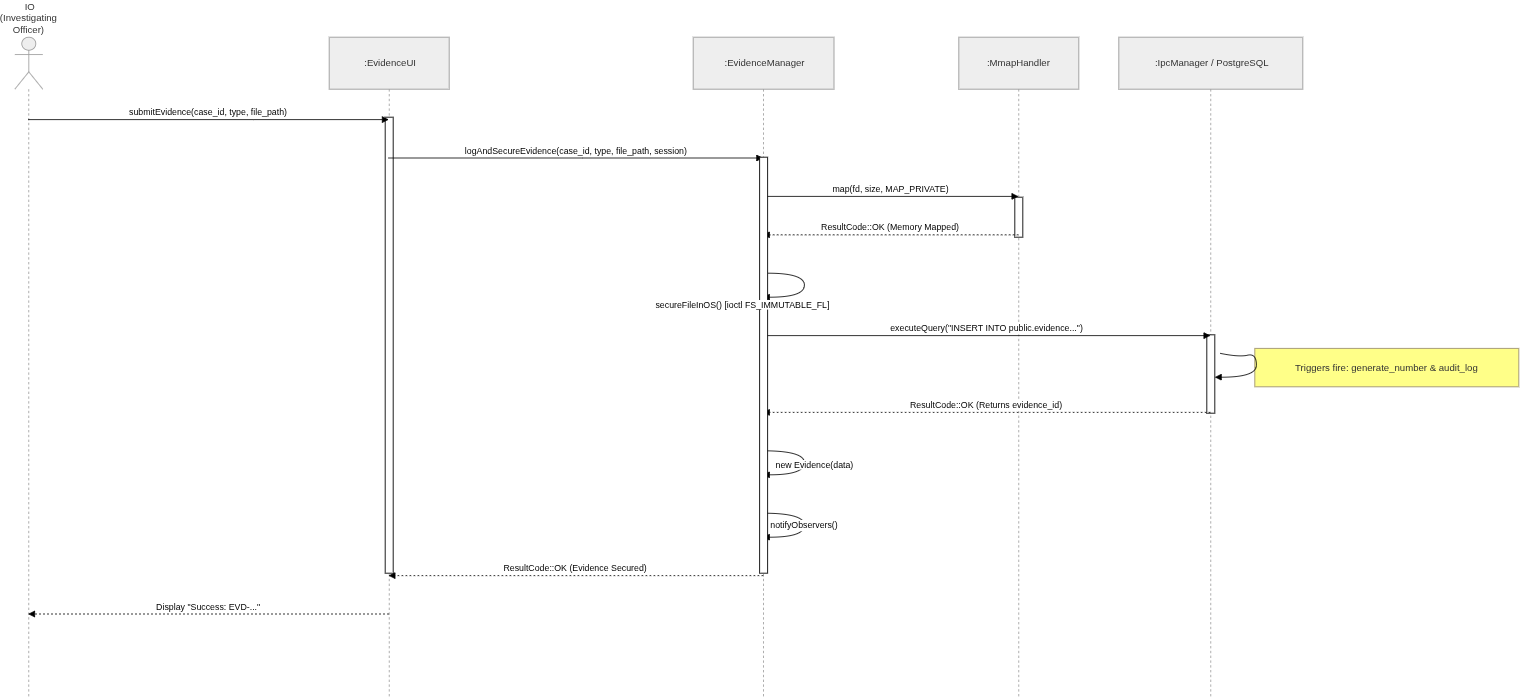

The diagram above was exported from draw.io. Its source (the exported page's mxGraphModel, read from the mxfile embedded in the PNG):
<mxGraphModel dx="2267" dy="1892" grid="1" gridSize="10" guides="1" tooltips="1" connect="1" arrows="1" fold="1" page="1" pageScale="1" pageWidth="827" pageHeight="1169" math="0" shadow="0">
  <root>
    <mxCell id="0" />
    <mxCell id="1" parent="0" />
    <mxCell id="2" parent="1" style="shape=umlLifeline;perimeter=lifelinePerimeter;whiteSpace=wrap;container=1;dropTarget=0;collapsible=0;recursiveResize=0;outlineConnect=0;portConstraint=eastwest;newEdgeStyle={&quot;edgeStyle&quot;:&quot;elbowEdgeStyle&quot;,&quot;elbow&quot;:&quot;vertical&quot;,&quot;curved&quot;:0,&quot;rounded&quot;:0};participant=umlActor;verticalAlign=bottom;labelPosition=center;verticalLabelPosition=top;align=center;size=65;fillColor=light-dark(#eeeeee,#1f2020);strokeColor=light-dark(#999999,#cccccc);fontColor=light-dark(#333333,#cccccc);" value=" IO (Investigating Officer)" vertex="1">
      <mxGeometry height="826" width="35" as="geometry" />
    </mxCell>
    <mxCell id="3" parent="1" style="shape=umlLifeline;perimeter=lifelinePerimeter;whiteSpace=wrap;container=1;dropTarget=0;collapsible=0;recursiveResize=0;outlineConnect=0;portConstraint=eastwest;newEdgeStyle={&quot;edgeStyle&quot;:&quot;elbowEdgeStyle&quot;,&quot;elbow&quot;:&quot;vertical&quot;,&quot;curved&quot;:0,&quot;rounded&quot;:0};size=65;fillColor=light-dark(#eeeeee,#1f2020);strokeColor=light-dark(#999999,#cccccc);fontColor=light-dark(#333333,#cccccc);" value=" :EvidenceUI" vertex="1">
      <mxGeometry height="826" width="150" x="393" as="geometry" />
    </mxCell>
    <mxCell id="oClkFQw9fUcxxJYjiFYc-18" parent="3" style="html=1;points=[[0,0,0,0,5],[0,1,0,0,-5],[1,0,0,0,5],[1,1,0,0,-5]];perimeter=orthogonalPerimeter;outlineConnect=0;targetShapes=umlLifeline;portConstraint=eastwest;newEdgeStyle={&quot;curved&quot;:0,&quot;rounded&quot;:0};" value="" vertex="1">
      <mxGeometry height="570" width="10" x="70" y="100" as="geometry" />
    </mxCell>
    <mxCell id="4" parent="1" style="shape=umlLifeline;perimeter=lifelinePerimeter;whiteSpace=wrap;container=1;dropTarget=0;collapsible=0;recursiveResize=0;outlineConnect=0;portConstraint=eastwest;newEdgeStyle={&quot;edgeStyle&quot;:&quot;elbowEdgeStyle&quot;,&quot;elbow&quot;:&quot;vertical&quot;,&quot;curved&quot;:0,&quot;rounded&quot;:0};size=65;fillColor=light-dark(#eeeeee,#1f2020);strokeColor=light-dark(#999999,#cccccc);fontColor=light-dark(#333333,#cccccc);" value=" :EvidenceManager" vertex="1">
      <mxGeometry height="826" width="176" x="848" as="geometry" />
    </mxCell>
    <mxCell id="5" parent="1" style="shape=umlLifeline;perimeter=lifelinePerimeter;whiteSpace=wrap;container=1;dropTarget=0;collapsible=0;recursiveResize=0;outlineConnect=0;portConstraint=eastwest;newEdgeStyle={&quot;edgeStyle&quot;:&quot;elbowEdgeStyle&quot;,&quot;elbow&quot;:&quot;vertical&quot;,&quot;curved&quot;:0,&quot;rounded&quot;:0};size=65;fillColor=light-dark(#eeeeee,#1f2020);strokeColor=light-dark(#999999,#cccccc);fontColor=light-dark(#333333,#cccccc);" value=":MmapHandler" vertex="1">
      <mxGeometry height="826" width="150" x="1180" as="geometry" />
    </mxCell>
    <mxCell id="oClkFQw9fUcxxJYjiFYc-27" parent="5" style="html=1;points=[[0,0,0,0,5],[0,1,0,0,-5],[1,0,0,0,5],[1,1,0,0,-5]];perimeter=orthogonalPerimeter;outlineConnect=0;targetShapes=umlLifeline;portConstraint=eastwest;newEdgeStyle={&quot;curved&quot;:0,&quot;rounded&quot;:0};" value="" vertex="1">
      <mxGeometry height="50" width="10" x="70" y="200" as="geometry" />
    </mxCell>
    <mxCell id="6" parent="1" style="shape=umlLifeline;perimeter=lifelinePerimeter;whiteSpace=wrap;container=1;dropTarget=0;collapsible=0;recursiveResize=0;outlineConnect=0;portConstraint=eastwest;newEdgeStyle={&quot;edgeStyle&quot;:&quot;elbowEdgeStyle&quot;,&quot;elbow&quot;:&quot;vertical&quot;,&quot;curved&quot;:0,&quot;rounded&quot;:0};size=65;fillColor=light-dark(#eeeeee,#1f2020);strokeColor=light-dark(#999999,#cccccc);fontColor=light-dark(#333333,#cccccc);" value=" :IpcManager / PostgreSQL" vertex="1">
      <mxGeometry height="826" width="230" x="1380" as="geometry" />
    </mxCell>
    <mxCell id="oClkFQw9fUcxxJYjiFYc-28" parent="6" style="html=1;points=[[0,0,0,0,5],[0,1,0,0,-5],[1,0,0,0,5],[1,1,0,0,-5]];perimeter=orthogonalPerimeter;outlineConnect=0;targetShapes=umlLifeline;portConstraint=eastwest;newEdgeStyle={&quot;curved&quot;:0,&quot;rounded&quot;:0};" value="" vertex="1">
      <mxGeometry height="98" width="10" x="110" y="372" as="geometry" />
    </mxCell>
    <mxCell id="7" edge="1" parent="1" source="2" style="verticalAlign=bottom;edgeStyle=elbowEdgeStyle;elbow=vertical;curved=0;rounded=0;endArrow=block;" target="3" value="submitEvidence(case_id, type, file_path)">
      <mxGeometry relative="1" as="geometry">
        <Array as="points">
          <mxPoint x="298" y="103" />
        </Array>
      </mxGeometry>
    </mxCell>
    <mxCell id="8" edge="1" parent="1" source="3" style="verticalAlign=bottom;edgeStyle=elbowEdgeStyle;elbow=vertical;curved=0;rounded=0;endArrow=block;" target="4" value="logAndSecureEvidence(case_id, type, file_path, session)">
      <mxGeometry relative="1" as="geometry">
        <Array as="points">
          <mxPoint x="710" y="151" />
        </Array>
      </mxGeometry>
    </mxCell>
    <mxCell id="9" edge="1" parent="1" source="4" style="verticalAlign=bottom;edgeStyle=elbowEdgeStyle;elbow=vertical;curved=0;rounded=0;endArrow=block;" target="5" value="map(fd, size, MAP_PRIVATE)">
      <mxGeometry relative="1" as="geometry">
        <Array as="points">
          <mxPoint x="1104" y="199" />
        </Array>
      </mxGeometry>
    </mxCell>
    <mxCell id="10" edge="1" parent="1" source="5" style="verticalAlign=bottom;edgeStyle=elbowEdgeStyle;elbow=vertical;curved=0;rounded=0;dashed=1;dashPattern=2 3;endArrow=block;" target="4" value="ResultCode::OK (Memory Mapped)">
      <mxGeometry relative="1" as="geometry">
        <Array as="points">
          <mxPoint x="1107" y="247" />
        </Array>
      </mxGeometry>
    </mxCell>
    <mxCell id="11" edge="1" parent="1" source="oClkFQw9fUcxxJYjiFYc-20" style="curved=1;endArrow=block;" target="4" value="">
      <mxGeometry relative="1" as="geometry">
        <Array as="points">
          <mxPoint x="987" y="295" />
          <mxPoint x="987" y="325" />
        </Array>
      </mxGeometry>
    </mxCell>
    <mxCell id="12" edge="1" parent="1" source="4" style="verticalAlign=bottom;edgeStyle=elbowEdgeStyle;elbow=vertical;curved=0;rounded=0;endArrow=block;" target="6" value="executeQuery(&quot;INSERT INTO public.evidence...&quot;)">
      <mxGeometry relative="1" as="geometry">
        <Array as="points">
          <mxPoint x="1224" y="373" />
        </Array>
      </mxGeometry>
    </mxCell>
    <mxCell id="13" edge="1" parent="1" source="6" style="verticalAlign=bottom;edgeStyle=elbowEdgeStyle;elbow=vertical;curved=0;rounded=0;dashed=1;dashPattern=2 3;endArrow=block;" target="4" value="ResultCode::OK (Returns evidence_id)">
      <mxGeometry relative="1" as="geometry">
        <Array as="points">
          <mxPoint x="1227" y="469" />
        </Array>
      </mxGeometry>
    </mxCell>
    <mxCell id="14" edge="1" parent="1" source="4" style="curved=1;endArrow=block;" target="4" value="">
      <mxGeometry relative="1" as="geometry">
        <Array as="points">
          <mxPoint x="987" y="517" />
          <mxPoint x="987" y="547" />
        </Array>
      </mxGeometry>
    </mxCell>
    <mxCell id="15" edge="1" parent="1" source="4" style="curved=1;endArrow=block;" target="4" value="notifyObservers()">
      <mxGeometry relative="1" as="geometry">
        <Array as="points">
          <mxPoint x="987" y="595" />
          <mxPoint x="987" y="625" />
        </Array>
      </mxGeometry>
    </mxCell>
    <mxCell id="16" edge="1" parent="1" source="4" style="verticalAlign=bottom;edgeStyle=elbowEdgeStyle;elbow=vertical;curved=0;rounded=0;dashed=1;dashPattern=2 3;endArrow=block;" target="3" value="ResultCode::OK (Evidence Secured)">
      <mxGeometry relative="1" as="geometry">
        <Array as="points">
          <mxPoint x="713" y="673" />
        </Array>
      </mxGeometry>
    </mxCell>
    <mxCell id="17" edge="1" parent="1" source="3" style="verticalAlign=bottom;edgeStyle=elbowEdgeStyle;elbow=vertical;curved=0;rounded=0;dashed=1;dashPattern=2 3;endArrow=block;" target="2" value="Display &quot;Success: EVD-...&quot;">
      <mxGeometry relative="1" as="geometry">
        <Array as="points">
          <mxPoint x="301" y="721" />
        </Array>
      </mxGeometry>
    </mxCell>
    <mxCell id="18" parent="1" style="fillColor=#ffff88;strokeColor=#9E916F;fontColor=light-dark(#333333,#cccccc);" value="Triggers fire: generate_number &amp; audit_log" vertex="1">
      <mxGeometry height="48" width="330" x="1550" y="389" as="geometry" />
    </mxCell>
    <mxCell id="oClkFQw9fUcxxJYjiFYc-21" edge="1" parent="1" source="4" style="curved=1;endArrow=block;" target="oClkFQw9fUcxxJYjiFYc-20" value="">
      <mxGeometry relative="1" as="geometry">
        <Array as="points" />
        <mxPoint x="935" y="295" as="sourcePoint" />
        <mxPoint x="935" y="325" as="targetPoint" />
      </mxGeometry>
    </mxCell>
    <mxCell id="oClkFQw9fUcxxJYjiFYc-20" parent="1" style="html=1;points=[[0,0,0,0,5],[0,1,0,0,-5],[1,0,0,0,5],[1,1,0,0,-5]];perimeter=orthogonalPerimeter;outlineConnect=0;targetShapes=umlLifeline;portConstraint=eastwest;newEdgeStyle={&quot;curved&quot;:0,&quot;rounded&quot;:0};" value="" vertex="1">
      <mxGeometry height="520" width="10" x="931" y="150" as="geometry" />
    </mxCell>
    <mxCell id="oClkFQw9fUcxxJYjiFYc-22" parent="1" style="text;html=1;whiteSpace=wrap;strokeColor=none;fillColor=none;align=center;verticalAlign=middle;rounded=0;" value="&lt;span style=&quot;font-size: 11px; text-wrap-mode: nowrap; background-color: rgb(255, 255, 255);&quot;&gt;secureFileInOS() [ioctl FS_IMMUTABLE_FL]&lt;/span&gt;" vertex="1">
      <mxGeometry height="30" width="60" x="880" y="320" as="geometry" />
    </mxCell>
    <mxCell id="oClkFQw9fUcxxJYjiFYc-23" parent="1" style="text;html=1;whiteSpace=wrap;strokeColor=none;fillColor=none;align=center;verticalAlign=middle;rounded=0;" value="&lt;span style=&quot;font-size: 11px; text-wrap-mode: nowrap; background-color: rgb(255, 255, 255);&quot;&gt;new Evidence(data)&lt;/span&gt;" vertex="1">
      <mxGeometry height="30" width="60" x="970" y="520" as="geometry" />
    </mxCell>
    <mxCell id="oClkFQw9fUcxxJYjiFYc-30" edge="1" parent="1" style="curved=1;endArrow=block;" value="">
      <mxGeometry relative="1" as="geometry">
        <Array as="points">
          <mxPoint x="1530" y="400" />
          <mxPoint x="1552" y="395" />
          <mxPoint x="1552" y="425" />
        </Array>
        <mxPoint x="1506" y="395" as="sourcePoint" />
        <mxPoint x="1500" y="425" as="targetPoint" />
      </mxGeometry>
    </mxCell>
  </root>
</mxGraphModel>